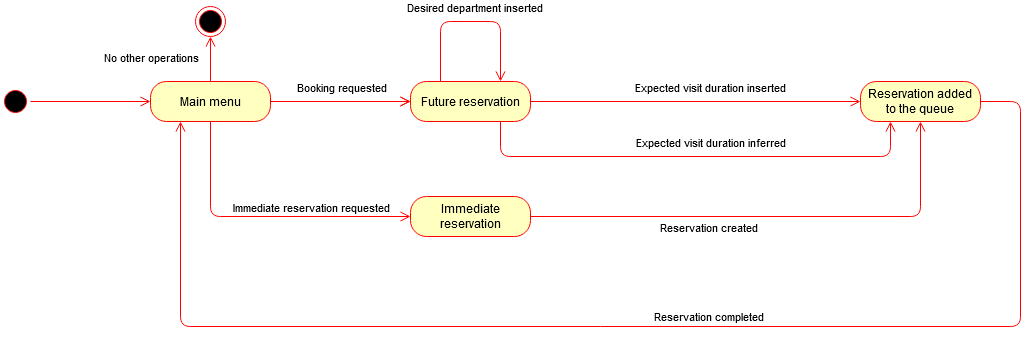

The diagram above was exported from draw.io. Its source (the exported page's mxGraphModel, read from the mxfile embedded in the PNG):
<mxGraphModel dx="1038" dy="575" grid="1" gridSize="10" guides="1" tooltips="1" connect="1" arrows="1" fold="1" page="1" pageScale="1" pageWidth="827" pageHeight="1169" math="0" shadow="0">
  <root>
    <mxCell id="0" />
    <mxCell id="1" parent="0" />
    <mxCell id="L5dvBDe2AuEaN2IcNqJE-1" value="" style="ellipse;html=1;shape=startState;fillColor=#000000;strokeColor=#ff0000;" vertex="1" parent="1">
      <mxGeometry x="120" y="90" width="30" height="30" as="geometry" />
    </mxCell>
    <mxCell id="L5dvBDe2AuEaN2IcNqJE-2" value="" style="edgeStyle=orthogonalEdgeStyle;html=1;verticalAlign=bottom;endArrow=open;endSize=8;strokeColor=#ff0000;" edge="1" source="L5dvBDe2AuEaN2IcNqJE-1" parent="1" target="L5dvBDe2AuEaN2IcNqJE-5">
      <mxGeometry relative="1" as="geometry">
        <mxPoint x="270" y="105" as="targetPoint" />
      </mxGeometry>
    </mxCell>
    <mxCell id="L5dvBDe2AuEaN2IcNqJE-5" value="Main menu" style="rounded=1;whiteSpace=wrap;html=1;arcSize=40;fontColor=#000000;fillColor=#ffffc0;strokeColor=#ff0000;" vertex="1" parent="1">
      <mxGeometry x="270" y="85" width="120" height="40" as="geometry" />
    </mxCell>
    <mxCell id="L5dvBDe2AuEaN2IcNqJE-6" value="Future reservation" style="rounded=1;whiteSpace=wrap;html=1;arcSize=40;fontColor=#000000;fillColor=#ffffc0;strokeColor=#ff0000;" vertex="1" parent="1">
      <mxGeometry x="530" y="85" width="120" height="40" as="geometry" />
    </mxCell>
    <mxCell id="L5dvBDe2AuEaN2IcNqJE-8" value="" style="edgeStyle=orthogonalEdgeStyle;html=1;verticalAlign=bottom;endArrow=open;endSize=8;strokeColor=#ff0000;exitX=1;exitY=0.5;exitDx=0;exitDy=0;entryX=0;entryY=0.5;entryDx=0;entryDy=0;" edge="1" parent="1" source="L5dvBDe2AuEaN2IcNqJE-5" target="L5dvBDe2AuEaN2IcNqJE-6">
      <mxGeometry relative="1" as="geometry">
        <mxPoint x="520" y="105" as="targetPoint" />
        <mxPoint x="400" y="150" as="sourcePoint" />
      </mxGeometry>
    </mxCell>
    <mxCell id="L5dvBDe2AuEaN2IcNqJE-9" value="Booking requested" style="edgeLabel;html=1;align=center;verticalAlign=middle;resizable=0;points=[];" vertex="1" connectable="0" parent="L5dvBDe2AuEaN2IcNqJE-8">
      <mxGeometry x="0.1429" y="2" relative="1" as="geometry">
        <mxPoint x="-10" y="-13" as="offset" />
      </mxGeometry>
    </mxCell>
    <mxCell id="L5dvBDe2AuEaN2IcNqJE-10" value="&lt;div&gt;Immediate&lt;/div&gt;&lt;div&gt; reservation&lt;/div&gt;" style="rounded=1;whiteSpace=wrap;html=1;arcSize=40;fontColor=#000000;fillColor=#ffffc0;strokeColor=#ff0000;" vertex="1" parent="1">
      <mxGeometry x="530" y="200" width="120" height="40" as="geometry" />
    </mxCell>
    <mxCell id="L5dvBDe2AuEaN2IcNqJE-11" value="" style="edgeStyle=orthogonalEdgeStyle;html=1;verticalAlign=bottom;endArrow=open;endSize=8;strokeColor=#ff0000;exitX=0.5;exitY=1;exitDx=0;exitDy=0;entryX=0;entryY=0.5;entryDx=0;entryDy=0;" edge="1" parent="1" target="L5dvBDe2AuEaN2IcNqJE-10" source="L5dvBDe2AuEaN2IcNqJE-5">
      <mxGeometry relative="1" as="geometry">
        <mxPoint x="520" y="220" as="targetPoint" />
        <mxPoint x="390" y="220" as="sourcePoint" />
      </mxGeometry>
    </mxCell>
    <mxCell id="L5dvBDe2AuEaN2IcNqJE-12" value="Immediate reservation requested" style="edgeLabel;html=1;align=center;verticalAlign=middle;resizable=0;points=[];" vertex="1" connectable="0" parent="L5dvBDe2AuEaN2IcNqJE-11">
      <mxGeometry x="0.1429" y="2" relative="1" as="geometry">
        <mxPoint x="26" y="-8" as="offset" />
      </mxGeometry>
    </mxCell>
    <mxCell id="L5dvBDe2AuEaN2IcNqJE-14" value="" style="edgeStyle=orthogonalEdgeStyle;html=1;verticalAlign=bottom;endArrow=open;endSize=8;strokeColor=#ff0000;exitX=1;exitY=0.5;exitDx=0;exitDy=0;entryX=0;entryY=0.5;entryDx=0;entryDy=0;" edge="1" parent="1">
      <mxGeometry relative="1" as="geometry">
        <mxPoint x="530" y="105" as="targetPoint" />
        <mxPoint x="390" y="105" as="sourcePoint" />
      </mxGeometry>
    </mxCell>
    <mxCell id="L5dvBDe2AuEaN2IcNqJE-15" value="Booking requested" style="edgeLabel;html=1;align=center;verticalAlign=middle;resizable=0;points=[];" vertex="1" connectable="0" parent="L5dvBDe2AuEaN2IcNqJE-14">
      <mxGeometry x="0.1429" y="2" relative="1" as="geometry">
        <mxPoint x="-10" y="-13" as="offset" />
      </mxGeometry>
    </mxCell>
    <mxCell id="L5dvBDe2AuEaN2IcNqJE-17" value="" style="edgeStyle=orthogonalEdgeStyle;html=1;verticalAlign=bottom;endArrow=open;endSize=8;strokeColor=#ff0000;" edge="1" parent="1">
      <mxGeometry relative="1" as="geometry">
        <mxPoint x="620" y="85" as="targetPoint" />
        <mxPoint x="560" y="85" as="sourcePoint" />
        <Array as="points">
          <mxPoint x="560" y="85" />
          <mxPoint x="560" y="25" />
          <mxPoint x="620" y="25" />
        </Array>
      </mxGeometry>
    </mxCell>
    <mxCell id="L5dvBDe2AuEaN2IcNqJE-18" value="Desired department inserted" style="edgeLabel;html=1;align=center;verticalAlign=middle;resizable=0;points=[];" vertex="1" connectable="0" parent="L5dvBDe2AuEaN2IcNqJE-17">
      <mxGeometry x="0.1429" y="2" relative="1" as="geometry">
        <mxPoint x="-10" y="-13" as="offset" />
      </mxGeometry>
    </mxCell>
    <mxCell id="L5dvBDe2AuEaN2IcNqJE-19" value="&lt;div&gt;Reservation added&lt;/div&gt;&lt;div&gt;to the queue&lt;br&gt;&lt;/div&gt;" style="rounded=1;whiteSpace=wrap;html=1;arcSize=40;fontColor=#000000;fillColor=#ffffc0;strokeColor=#ff0000;" vertex="1" parent="1">
      <mxGeometry x="980" y="85" width="120" height="40" as="geometry" />
    </mxCell>
    <mxCell id="L5dvBDe2AuEaN2IcNqJE-22" value="" style="edgeStyle=orthogonalEdgeStyle;html=1;verticalAlign=bottom;endArrow=open;endSize=8;strokeColor=#ff0000;entryX=0;entryY=0.5;entryDx=0;entryDy=0;" edge="1" parent="1" target="L5dvBDe2AuEaN2IcNqJE-19">
      <mxGeometry relative="1" as="geometry">
        <mxPoint x="790" y="104.5" as="targetPoint" />
        <mxPoint x="650" y="105" as="sourcePoint" />
      </mxGeometry>
    </mxCell>
    <mxCell id="L5dvBDe2AuEaN2IcNqJE-23" value="Expected visit duration inserted" style="edgeLabel;html=1;align=center;verticalAlign=middle;resizable=0;points=[];" vertex="1" connectable="0" parent="L5dvBDe2AuEaN2IcNqJE-22">
      <mxGeometry x="0.1429" y="2" relative="1" as="geometry">
        <mxPoint x="-10" y="-13" as="offset" />
      </mxGeometry>
    </mxCell>
    <mxCell id="L5dvBDe2AuEaN2IcNqJE-25" value="" style="edgeStyle=orthogonalEdgeStyle;html=1;verticalAlign=bottom;endArrow=open;endSize=8;strokeColor=#ff0000;entryX=0.25;entryY=1;entryDx=0;entryDy=0;exitX=0.75;exitY=1;exitDx=0;exitDy=0;" edge="1" parent="1" source="L5dvBDe2AuEaN2IcNqJE-6" target="L5dvBDe2AuEaN2IcNqJE-19">
      <mxGeometry relative="1" as="geometry">
        <mxPoint x="980" y="150" as="targetPoint" />
        <mxPoint x="650" y="150" as="sourcePoint" />
        <Array as="points">
          <mxPoint x="620" y="160" />
          <mxPoint x="1010" y="160" />
        </Array>
      </mxGeometry>
    </mxCell>
    <mxCell id="L5dvBDe2AuEaN2IcNqJE-26" value="Expected visit duration inferred" style="edgeLabel;html=1;align=center;verticalAlign=middle;resizable=0;points=[];" vertex="1" connectable="0" parent="L5dvBDe2AuEaN2IcNqJE-25">
      <mxGeometry x="0.1429" y="2" relative="1" as="geometry">
        <mxPoint x="-19" y="-13" as="offset" />
      </mxGeometry>
    </mxCell>
    <mxCell id="L5dvBDe2AuEaN2IcNqJE-27" value="" style="edgeStyle=orthogonalEdgeStyle;html=1;verticalAlign=bottom;endArrow=open;endSize=8;strokeColor=#ff0000;entryX=0.5;entryY=1;entryDx=0;entryDy=0;exitX=1;exitY=0.5;exitDx=0;exitDy=0;" edge="1" parent="1" source="L5dvBDe2AuEaN2IcNqJE-10" target="L5dvBDe2AuEaN2IcNqJE-19">
      <mxGeometry relative="1" as="geometry">
        <mxPoint x="1090" y="205" as="targetPoint" />
        <mxPoint x="700" y="205" as="sourcePoint" />
        <Array as="points">
          <mxPoint x="1040" y="220" />
        </Array>
      </mxGeometry>
    </mxCell>
    <mxCell id="L5dvBDe2AuEaN2IcNqJE-28" value="Reservation created" style="edgeLabel;html=1;align=center;verticalAlign=middle;resizable=0;points=[];" vertex="1" connectable="0" parent="L5dvBDe2AuEaN2IcNqJE-27">
      <mxGeometry x="0.1429" y="2" relative="1" as="geometry">
        <mxPoint x="-100" y="12" as="offset" />
      </mxGeometry>
    </mxCell>
    <mxCell id="L5dvBDe2AuEaN2IcNqJE-29" value="" style="edgeStyle=orthogonalEdgeStyle;html=1;verticalAlign=bottom;endArrow=open;endSize=8;strokeColor=#ff0000;exitX=1;exitY=0.5;exitDx=0;exitDy=0;entryX=0.25;entryY=1;entryDx=0;entryDy=0;" edge="1" parent="1" source="L5dvBDe2AuEaN2IcNqJE-19" target="L5dvBDe2AuEaN2IcNqJE-5">
      <mxGeometry relative="1" as="geometry">
        <mxPoint x="1170" y="310" as="targetPoint" />
        <mxPoint x="1030" y="310" as="sourcePoint" />
        <Array as="points">
          <mxPoint x="1140" y="105" />
          <mxPoint x="1140" y="330" />
          <mxPoint x="300" y="330" />
        </Array>
      </mxGeometry>
    </mxCell>
    <mxCell id="L5dvBDe2AuEaN2IcNqJE-30" value="Reservation completed" style="edgeLabel;html=1;align=center;verticalAlign=middle;resizable=0;points=[];" vertex="1" connectable="0" parent="L5dvBDe2AuEaN2IcNqJE-29">
      <mxGeometry x="0.1429" y="2" relative="1" as="geometry">
        <mxPoint x="171" y="-13" as="offset" />
      </mxGeometry>
    </mxCell>
    <mxCell id="L5dvBDe2AuEaN2IcNqJE-31" value="" style="ellipse;html=1;shape=endState;fillColor=#000000;strokeColor=#ff0000;" vertex="1" parent="1">
      <mxGeometry x="315" y="10" width="30" height="30" as="geometry" />
    </mxCell>
    <mxCell id="L5dvBDe2AuEaN2IcNqJE-32" value="" style="edgeStyle=orthogonalEdgeStyle;html=1;verticalAlign=bottom;endArrow=open;endSize=8;strokeColor=#ff0000;exitX=0.5;exitY=0;exitDx=0;exitDy=0;entryX=0.5;entryY=1;entryDx=0;entryDy=0;" edge="1" parent="1" source="L5dvBDe2AuEaN2IcNqJE-5" target="L5dvBDe2AuEaN2IcNqJE-31">
      <mxGeometry relative="1" as="geometry">
        <mxPoint x="470" y="80" as="targetPoint" />
        <mxPoint x="330" y="80" as="sourcePoint" />
      </mxGeometry>
    </mxCell>
    <mxCell id="L5dvBDe2AuEaN2IcNqJE-33" value="No other operations" style="edgeLabel;html=1;align=center;verticalAlign=middle;resizable=0;points=[];" vertex="1" connectable="0" parent="L5dvBDe2AuEaN2IcNqJE-32">
      <mxGeometry x="0.1429" y="2" relative="1" as="geometry">
        <mxPoint x="-58" y="1" as="offset" />
      </mxGeometry>
    </mxCell>
  </root>
</mxGraphModel>